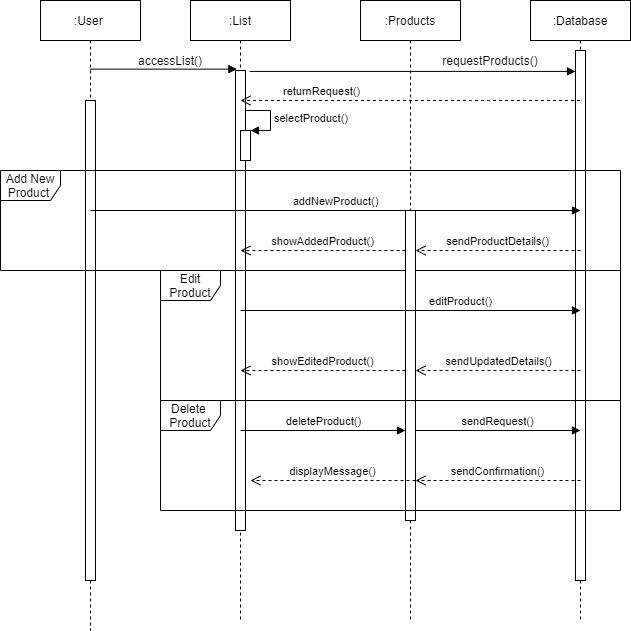

The diagram above was exported from draw.io. Its source (the exported page's mxGraphModel, read from the mxfile embedded in the PNG):
<mxGraphModel dx="1038" dy="548" grid="1" gridSize="10" guides="1" tooltips="1" connect="1" arrows="1" fold="1" page="1" pageScale="1" pageWidth="850" pageHeight="1100" math="0" shadow="0">
  <root>
    <mxCell id="0" />
    <mxCell id="1" parent="0" />
    <mxCell id="Kd_rGn40b3NnykKeWKpw-1" value=":User&amp;nbsp;" style="shape=umlLifeline;perimeter=lifelinePerimeter;whiteSpace=wrap;html=1;container=1;collapsible=0;recursiveResize=0;outlineConnect=0;size=40;" parent="1" vertex="1">
      <mxGeometry x="130" y="60" width="100" height="630" as="geometry" />
    </mxCell>
    <mxCell id="Kd_rGn40b3NnykKeWKpw-5" value="" style="html=1;points=[];perimeter=orthogonalPerimeter;" parent="Kd_rGn40b3NnykKeWKpw-1" vertex="1">
      <mxGeometry x="45" y="100" width="10" height="480" as="geometry" />
    </mxCell>
    <mxCell id="Kd_rGn40b3NnykKeWKpw-2" value=":List" style="shape=umlLifeline;perimeter=lifelinePerimeter;whiteSpace=wrap;html=1;container=1;collapsible=0;recursiveResize=0;outlineConnect=0;" parent="1" vertex="1">
      <mxGeometry x="280" y="60" width="100" height="620" as="geometry" />
    </mxCell>
    <mxCell id="Kd_rGn40b3NnykKeWKpw-14" value="" style="html=1;points=[];perimeter=orthogonalPerimeter;" parent="Kd_rGn40b3NnykKeWKpw-2" vertex="1">
      <mxGeometry x="45" y="70" width="10" height="460" as="geometry" />
    </mxCell>
    <mxCell id="Kd_rGn40b3NnykKeWKpw-3" value=":Products" style="shape=umlLifeline;perimeter=lifelinePerimeter;whiteSpace=wrap;html=1;container=1;collapsible=0;recursiveResize=0;outlineConnect=0;" parent="1" vertex="1">
      <mxGeometry x="450" y="60" width="100" height="620" as="geometry" />
    </mxCell>
    <mxCell id="Kd_rGn40b3NnykKeWKpw-4" value=":Database" style="shape=umlLifeline;perimeter=lifelinePerimeter;whiteSpace=wrap;html=1;container=1;collapsible=0;recursiveResize=0;outlineConnect=0;" parent="1" vertex="1">
      <mxGeometry x="620" y="60" width="100" height="620" as="geometry" />
    </mxCell>
    <mxCell id="Kd_rGn40b3NnykKeWKpw-6" value="" style="html=1;points=[];perimeter=orthogonalPerimeter;" parent="Kd_rGn40b3NnykKeWKpw-4" vertex="1">
      <mxGeometry x="45" y="50" width="10" height="530" as="geometry" />
    </mxCell>
    <mxCell id="Kd_rGn40b3NnykKeWKpw-10" value="accessList()" style="text;html=1;strokeColor=none;fillColor=none;align=center;verticalAlign=middle;whiteSpace=wrap;rounded=0;" parent="1" vertex="1">
      <mxGeometry x="240" y="110" width="40" height="20" as="geometry" />
    </mxCell>
    <mxCell id="Kd_rGn40b3NnykKeWKpw-16" value="" style="endArrow=block;endFill=1;endSize=6;html=1;exitX=1.42;exitY=0.002;exitDx=0;exitDy=0;exitPerimeter=0;" parent="1" source="Kd_rGn40b3NnykKeWKpw-14" target="Kd_rGn40b3NnykKeWKpw-6" edge="1">
      <mxGeometry width="100" relative="1" as="geometry">
        <mxPoint x="520" y="260" as="sourcePoint" />
        <mxPoint x="620" y="260" as="targetPoint" />
      </mxGeometry>
    </mxCell>
    <mxCell id="Kd_rGn40b3NnykKeWKpw-17" value="" style="endArrow=block;endFill=1;endSize=6;html=1;entryX=0.14;entryY=-0.003;entryDx=0;entryDy=0;entryPerimeter=0;" parent="1" source="Kd_rGn40b3NnykKeWKpw-1" target="Kd_rGn40b3NnykKeWKpw-14" edge="1">
      <mxGeometry width="100" relative="1" as="geometry">
        <mxPoint x="210" y="120" as="sourcePoint" />
        <mxPoint x="310" y="120" as="targetPoint" />
      </mxGeometry>
    </mxCell>
    <mxCell id="Kd_rGn40b3NnykKeWKpw-18" value="requestProducts()" style="text;html=1;strokeColor=none;fillColor=none;align=center;verticalAlign=middle;whiteSpace=wrap;rounded=0;" parent="1" vertex="1">
      <mxGeometry x="560" y="110" width="40" height="20" as="geometry" />
    </mxCell>
    <mxCell id="Kd_rGn40b3NnykKeWKpw-42" value="" style="html=1;points=[];perimeter=orthogonalPerimeter;" parent="1" vertex="1">
      <mxGeometry x="330" y="190" width="10" height="30" as="geometry" />
    </mxCell>
    <mxCell id="Kd_rGn40b3NnykKeWKpw-43" value="selectProduct()" style="edgeStyle=orthogonalEdgeStyle;html=1;align=left;spacingLeft=2;endArrow=block;rounded=0;entryX=1;entryY=0;" parent="1" target="Kd_rGn40b3NnykKeWKpw-42" edge="1">
      <mxGeometry relative="1" as="geometry">
        <mxPoint x="335" y="170" as="sourcePoint" />
        <Array as="points">
          <mxPoint x="360" y="170" />
        </Array>
      </mxGeometry>
    </mxCell>
    <mxCell id="Kd_rGn40b3NnykKeWKpw-44" value="Add New&lt;br&gt;Product&amp;nbsp;" style="shape=umlFrame;whiteSpace=wrap;html=1;" parent="1" vertex="1">
      <mxGeometry x="90" y="230" width="620" height="100" as="geometry" />
    </mxCell>
    <mxCell id="Kd_rGn40b3NnykKeWKpw-47" value="Edit Product" style="shape=umlFrame;whiteSpace=wrap;html=1;" parent="1" vertex="1">
      <mxGeometry x="250" y="330" width="460" height="130" as="geometry" />
    </mxCell>
    <mxCell id="Kd_rGn40b3NnykKeWKpw-54" value="" style="html=1;points=[];perimeter=orthogonalPerimeter;" parent="1" vertex="1">
      <mxGeometry x="495" y="270" width="10" height="310" as="geometry" />
    </mxCell>
    <mxCell id="Kd_rGn40b3NnykKeWKpw-98" value="returnRequest()" style="html=1;verticalAlign=bottom;endArrow=open;dashed=1;endSize=8;" parent="1" source="Kd_rGn40b3NnykKeWKpw-4" edge="1">
      <mxGeometry x="0.5287" relative="1" as="geometry">
        <mxPoint x="610" y="260" as="sourcePoint" />
        <mxPoint x="330" y="160" as="targetPoint" />
        <Array as="points">
          <mxPoint x="570" y="160" />
        </Array>
        <mxPoint as="offset" />
      </mxGeometry>
    </mxCell>
    <mxCell id="Kd_rGn40b3NnykKeWKpw-102" value="addNewProduct()" style="html=1;verticalAlign=bottom;endArrow=block;" parent="1" edge="1">
      <mxGeometry width="80" relative="1" as="geometry">
        <mxPoint x="180" y="270" as="sourcePoint" />
        <mxPoint x="670" y="270" as="targetPoint" />
      </mxGeometry>
    </mxCell>
    <mxCell id="Kd_rGn40b3NnykKeWKpw-103" value="showAddedProduct()" style="html=1;verticalAlign=bottom;endArrow=open;dashed=1;endSize=8;" parent="1" source="Kd_rGn40b3NnykKeWKpw-54" edge="1">
      <mxGeometry relative="1" as="geometry">
        <mxPoint x="410" y="310" as="sourcePoint" />
        <mxPoint x="330" y="310" as="targetPoint" />
      </mxGeometry>
    </mxCell>
    <mxCell id="Kd_rGn40b3NnykKeWKpw-105" value="sendProductDetails()" style="html=1;verticalAlign=bottom;endArrow=open;dashed=1;endSize=8;" parent="1" edge="1">
      <mxGeometry relative="1" as="geometry">
        <mxPoint x="670" y="310" as="sourcePoint" />
        <mxPoint x="505" y="310" as="targetPoint" />
        <Array as="points">
          <mxPoint x="550" y="310" />
        </Array>
      </mxGeometry>
    </mxCell>
    <mxCell id="Kd_rGn40b3NnykKeWKpw-106" value="editProduct()" style="html=1;verticalAlign=bottom;endArrow=block;" parent="1" edge="1">
      <mxGeometry x="0.2941" width="80" relative="1" as="geometry">
        <mxPoint x="330" y="370" as="sourcePoint" />
        <mxPoint x="670" y="370" as="targetPoint" />
        <Array as="points" />
        <mxPoint as="offset" />
      </mxGeometry>
    </mxCell>
    <mxCell id="Kd_rGn40b3NnykKeWKpw-114" value="showEditedProduct()" style="html=1;verticalAlign=bottom;endArrow=open;dashed=1;endSize=8;" parent="1" source="Kd_rGn40b3NnykKeWKpw-54" edge="1">
      <mxGeometry relative="1" as="geometry">
        <mxPoint x="410" y="430" as="sourcePoint" />
        <mxPoint x="330" y="430" as="targetPoint" />
      </mxGeometry>
    </mxCell>
    <mxCell id="Kd_rGn40b3NnykKeWKpw-119" value="sendUpdatedDetails()" style="html=1;verticalAlign=bottom;endArrow=open;dashed=1;endSize=8;exitX=0.913;exitY=0.769;exitDx=0;exitDy=0;exitPerimeter=0;" parent="1" source="Kd_rGn40b3NnykKeWKpw-47" target="Kd_rGn40b3NnykKeWKpw-54" edge="1">
      <mxGeometry relative="1" as="geometry">
        <mxPoint x="610" y="430" as="sourcePoint" />
        <mxPoint x="530" y="430" as="targetPoint" />
        <mxPoint as="offset" />
      </mxGeometry>
    </mxCell>
    <mxCell id="11G7QojhCQVkp8dGVCT5-1" value="Delete&amp;nbsp;&lt;br&gt;Product" style="shape=umlFrame;whiteSpace=wrap;html=1;" vertex="1" parent="1">
      <mxGeometry x="250" y="460" width="460" height="110" as="geometry" />
    </mxCell>
    <mxCell id="11G7QojhCQVkp8dGVCT5-2" value="deleteProduct()" style="html=1;verticalAlign=bottom;endArrow=block;" edge="1" parent="1">
      <mxGeometry width="80" relative="1" as="geometry">
        <mxPoint x="330" y="490" as="sourcePoint" />
        <mxPoint x="495" y="490" as="targetPoint" />
      </mxGeometry>
    </mxCell>
    <mxCell id="11G7QojhCQVkp8dGVCT5-3" value="sendRequest()" style="html=1;verticalAlign=bottom;endArrow=block;entryX=0.913;entryY=0.375;entryDx=0;entryDy=0;entryPerimeter=0;" edge="1" parent="1">
      <mxGeometry width="80" relative="1" as="geometry">
        <mxPoint x="505" y="490" as="sourcePoint" />
        <mxPoint x="669.98" y="490" as="targetPoint" />
      </mxGeometry>
    </mxCell>
    <mxCell id="11G7QojhCQVkp8dGVCT5-4" value="sendConfirmation()" style="html=1;verticalAlign=bottom;endArrow=open;dashed=1;endSize=8;" edge="1" parent="1">
      <mxGeometry relative="1" as="geometry">
        <mxPoint x="670" y="540" as="sourcePoint" />
        <mxPoint x="505" y="540" as="targetPoint" />
      </mxGeometry>
    </mxCell>
    <mxCell id="11G7QojhCQVkp8dGVCT5-5" value="displayMessage()" style="html=1;verticalAlign=bottom;endArrow=open;dashed=1;endSize=8;" edge="1" parent="1">
      <mxGeometry relative="1" as="geometry">
        <mxPoint x="505" y="540" as="sourcePoint" />
        <mxPoint x="340" y="540" as="targetPoint" />
        <Array as="points">
          <mxPoint x="420" y="540" />
        </Array>
      </mxGeometry>
    </mxCell>
  </root>
</mxGraphModel>